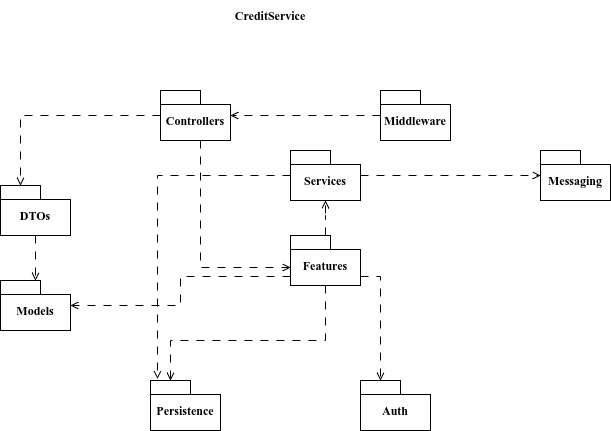

The diagram above was exported from draw.io. Its source (the exported page's mxGraphModel, read from the mxfile embedded in the PNG):
<mxGraphModel dx="1138" dy="670" grid="1" gridSize="10" guides="1" tooltips="1" connect="1" arrows="1" fold="1" page="1" pageScale="1" pageWidth="850" pageHeight="1100" math="0" shadow="0">
  <root>
    <mxCell id="0" />
    <mxCell id="1" parent="0" />
    <mxCell id="6_eEoTqyxI9you7mwcXQ-3" parent="1" style="text;html=1;whiteSpace=wrap;strokeColor=none;fillColor=none;align=center;verticalAlign=middle;rounded=0;" value="&lt;b&gt;CreditService&lt;/b&gt;" vertex="1">
      <mxGeometry height="30" width="60" x="460" y="290" as="geometry" />
    </mxCell>
    <mxCell id="6_eEoTqyxI9you7mwcXQ-4" parent="1" style="shape=folder;fontStyle=1;spacingTop=10;tabWidth=40;tabHeight=14;tabPosition=left;html=1;whiteSpace=wrap;" value="&lt;div&gt;Controllers&lt;/div&gt;" vertex="1">
      <mxGeometry height="50" width="70" x="380" y="380" as="geometry" />
    </mxCell>
    <mxCell id="FQixyqj-pCv6djBXqfzC-2" edge="1" parent="1" source="FQixyqj-pCv6djBXqfzC-1" style="edgeStyle=orthogonalEdgeStyle;rounded=0;orthogonalLoop=1;jettySize=auto;html=1;dashed=1;dashPattern=8 8;endArrow=open;endFill=0;" target="6_eEoTqyxI9you7mwcXQ-4">
      <mxGeometry relative="1" as="geometry" />
    </mxCell>
    <mxCell id="FQixyqj-pCv6djBXqfzC-1" parent="1" style="shape=folder;fontStyle=1;spacingTop=10;tabWidth=40;tabHeight=14;tabPosition=left;html=1;whiteSpace=wrap;" value="&lt;div&gt;Middleware&lt;/div&gt;" vertex="1">
      <mxGeometry height="50" width="70" x="600" y="380" as="geometry" />
    </mxCell>
    <mxCell id="FQixyqj-pCv6djBXqfzC-14" edge="1" parent="1" source="FQixyqj-pCv6djBXqfzC-3" style="edgeStyle=orthogonalEdgeStyle;shape=connector;rounded=0;orthogonalLoop=1;jettySize=auto;html=1;dashed=1;dashPattern=8 8;strokeColor=default;align=center;verticalAlign=middle;fontFamily=Helvetica;fontSize=11;fontColor=default;labelBackgroundColor=default;endArrow=open;endFill=0;" target="FQixyqj-pCv6djBXqfzC-13">
      <mxGeometry relative="1" as="geometry" />
    </mxCell>
    <mxCell id="FQixyqj-pCv6djBXqfzC-19" edge="1" parent="1" source="FQixyqj-pCv6djBXqfzC-3" style="edgeStyle=orthogonalEdgeStyle;shape=connector;rounded=0;orthogonalLoop=1;jettySize=auto;html=1;exitX=0;exitY=0;exitDx=0;exitDy=41;exitPerimeter=0;dashed=1;dashPattern=8 8;strokeColor=default;align=center;verticalAlign=middle;fontFamily=Helvetica;fontSize=11;fontColor=default;labelBackgroundColor=default;endArrow=open;endFill=0;" target="FQixyqj-pCv6djBXqfzC-9">
      <mxGeometry relative="1" as="geometry" />
    </mxCell>
    <mxCell id="FQixyqj-pCv6djBXqfzC-3" parent="1" style="shape=folder;fontStyle=1;spacingTop=10;tabWidth=40;tabHeight=14;tabPosition=left;html=1;whiteSpace=wrap;" value="Features" vertex="1">
      <mxGeometry height="50" width="70" x="510" y="525" as="geometry" />
    </mxCell>
    <mxCell id="FQixyqj-pCv6djBXqfzC-4" edge="1" parent="1" source="6_eEoTqyxI9you7mwcXQ-4" style="edgeStyle=orthogonalEdgeStyle;shape=connector;rounded=0;orthogonalLoop=1;jettySize=auto;html=1;entryX=0;entryY=0;entryDx=0;entryDy=32;entryPerimeter=0;dashed=1;dashPattern=8 8;strokeColor=default;align=center;verticalAlign=middle;fontFamily=Helvetica;fontSize=11;fontColor=default;labelBackgroundColor=default;endArrow=open;endFill=0;" target="FQixyqj-pCv6djBXqfzC-3">
      <mxGeometry relative="1" as="geometry">
        <Array as="points">
          <mxPoint x="420" y="557" />
        </Array>
      </mxGeometry>
    </mxCell>
    <mxCell id="FQixyqj-pCv6djBXqfzC-20" edge="1" parent="1" source="FQixyqj-pCv6djBXqfzC-5" style="edgeStyle=orthogonalEdgeStyle;shape=connector;rounded=0;orthogonalLoop=1;jettySize=auto;html=1;exitX=0.5;exitY=1;exitDx=0;exitDy=0;exitPerimeter=0;dashed=1;dashPattern=8 8;strokeColor=default;align=center;verticalAlign=middle;fontFamily=Helvetica;fontSize=11;fontColor=default;labelBackgroundColor=default;endArrow=open;endFill=0;" target="FQixyqj-pCv6djBXqfzC-9">
      <mxGeometry relative="1" as="geometry" />
    </mxCell>
    <mxCell id="FQixyqj-pCv6djBXqfzC-5" parent="1" style="shape=folder;fontStyle=1;spacingTop=10;tabWidth=40;tabHeight=14;tabPosition=left;html=1;whiteSpace=wrap;" value="DTOs" vertex="1">
      <mxGeometry height="50" width="70" x="220" y="475" as="geometry" />
    </mxCell>
    <mxCell id="FQixyqj-pCv6djBXqfzC-6" edge="1" parent="1" source="6_eEoTqyxI9you7mwcXQ-4" style="edgeStyle=orthogonalEdgeStyle;shape=connector;rounded=0;orthogonalLoop=1;jettySize=auto;html=1;entryX=0;entryY=0;entryDx=20;entryDy=0;entryPerimeter=0;dashed=1;dashPattern=8 8;strokeColor=default;align=center;verticalAlign=middle;fontFamily=Helvetica;fontSize=11;fontColor=default;labelBackgroundColor=default;endArrow=open;endFill=0;" target="FQixyqj-pCv6djBXqfzC-5">
      <mxGeometry relative="1" as="geometry" />
    </mxCell>
    <mxCell id="FQixyqj-pCv6djBXqfzC-7" parent="1" style="shape=folder;fontStyle=1;spacingTop=10;tabWidth=40;tabHeight=14;tabPosition=left;html=1;whiteSpace=wrap;" value="Persistence" vertex="1">
      <mxGeometry height="50" width="70" x="370" y="670" as="geometry" />
    </mxCell>
    <mxCell id="FQixyqj-pCv6djBXqfzC-9" parent="1" style="shape=folder;fontStyle=1;spacingTop=10;tabWidth=40;tabHeight=14;tabPosition=left;html=1;whiteSpace=wrap;" value="Models" vertex="1">
      <mxGeometry height="50" width="70" x="220" y="570" as="geometry" />
    </mxCell>
    <mxCell id="FQixyqj-pCv6djBXqfzC-11" parent="1" style="shape=folder;fontStyle=1;spacingTop=10;tabWidth=40;tabHeight=14;tabPosition=left;html=1;whiteSpace=wrap;" value="Auth" vertex="1">
      <mxGeometry height="50" width="70" x="580" y="670" as="geometry" />
    </mxCell>
    <mxCell id="FQixyqj-pCv6djBXqfzC-12" edge="1" parent="1" source="FQixyqj-pCv6djBXqfzC-3" style="edgeStyle=orthogonalEdgeStyle;shape=connector;rounded=0;orthogonalLoop=1;jettySize=auto;html=1;exitX=0;exitY=0;exitDx=70;exitDy=41;exitPerimeter=0;entryX=0;entryY=0;entryDx=20;entryDy=0;entryPerimeter=0;dashed=1;dashPattern=8 8;strokeColor=default;align=center;verticalAlign=middle;fontFamily=Helvetica;fontSize=11;fontColor=default;labelBackgroundColor=default;endArrow=open;endFill=0;" target="FQixyqj-pCv6djBXqfzC-11">
      <mxGeometry relative="1" as="geometry" />
    </mxCell>
    <mxCell id="FQixyqj-pCv6djBXqfzC-18" edge="1" parent="1" source="FQixyqj-pCv6djBXqfzC-13" style="edgeStyle=orthogonalEdgeStyle;shape=connector;rounded=0;orthogonalLoop=1;jettySize=auto;html=1;dashed=1;dashPattern=8 8;strokeColor=default;align=center;verticalAlign=middle;fontFamily=Helvetica;fontSize=11;fontColor=default;labelBackgroundColor=default;endArrow=open;endFill=0;" target="FQixyqj-pCv6djBXqfzC-17">
      <mxGeometry relative="1" as="geometry" />
    </mxCell>
    <mxCell id="FQixyqj-pCv6djBXqfzC-13" parent="1" style="shape=folder;fontStyle=1;spacingTop=10;tabWidth=40;tabHeight=14;tabPosition=left;html=1;whiteSpace=wrap;" value="Services" vertex="1">
      <mxGeometry height="50" width="70" x="510" y="440" as="geometry" />
    </mxCell>
    <mxCell id="FQixyqj-pCv6djBXqfzC-15" edge="1" parent="1" source="FQixyqj-pCv6djBXqfzC-13" style="edgeStyle=orthogonalEdgeStyle;shape=connector;rounded=0;orthogonalLoop=1;jettySize=auto;html=1;entryX=0.1;entryY=-0.033;entryDx=0;entryDy=0;entryPerimeter=0;dashed=1;dashPattern=8 8;strokeColor=default;align=center;verticalAlign=middle;fontFamily=Helvetica;fontSize=11;fontColor=default;labelBackgroundColor=default;endArrow=open;endFill=0;" target="FQixyqj-pCv6djBXqfzC-7">
      <mxGeometry relative="1" as="geometry" />
    </mxCell>
    <mxCell id="FQixyqj-pCv6djBXqfzC-17" parent="1" style="shape=folder;fontStyle=1;spacingTop=10;tabWidth=40;tabHeight=14;tabPosition=left;html=1;whiteSpace=wrap;" value="Messaging" vertex="1">
      <mxGeometry height="50" width="70" x="760" y="440" as="geometry" />
    </mxCell>
    <mxCell id="FQixyqj-pCv6djBXqfzC-21" edge="1" parent="1" source="FQixyqj-pCv6djBXqfzC-3" style="edgeStyle=orthogonalEdgeStyle;shape=connector;rounded=0;orthogonalLoop=1;jettySize=auto;html=1;entryX=0;entryY=0;entryDx=20;entryDy=0;entryPerimeter=0;dashed=1;dashPattern=8 8;strokeColor=default;align=center;verticalAlign=middle;fontFamily=Helvetica;fontSize=11;fontColor=default;labelBackgroundColor=default;endArrow=open;endFill=0;" target="FQixyqj-pCv6djBXqfzC-7">
      <mxGeometry relative="1" as="geometry">
        <Array as="points">
          <mxPoint x="545" y="630" />
          <mxPoint x="390" y="630" />
        </Array>
      </mxGeometry>
    </mxCell>
  </root>
</mxGraphModel>